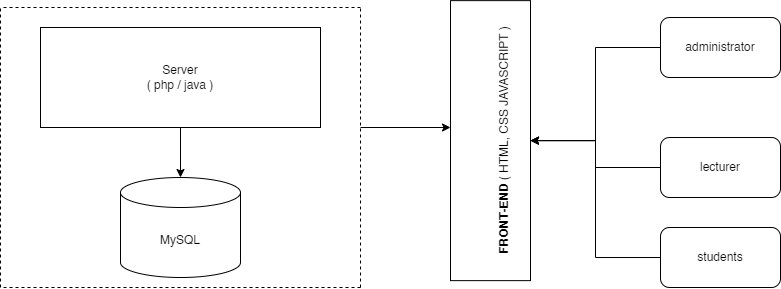

The diagram above was exported from draw.io. Its source (the exported page's mxGraphModel, read from the mxfile embedded in the PNG):
<mxGraphModel dx="1214" dy="721" grid="1" gridSize="10" guides="1" tooltips="1" connect="1" arrows="1" fold="1" page="1" pageScale="1" pageWidth="1654" pageHeight="1169" math="0" shadow="0">
  <root>
    <mxCell id="0" />
    <mxCell id="1" parent="0" />
    <mxCell id="QQahKGKS-3yVr6Iyx1vF-1" value="" style="endArrow=none;dashed=1;html=1;rounded=0;" edge="1" parent="1">
      <mxGeometry width="50" height="50" relative="1" as="geometry">
        <mxPoint x="120" y="520" as="sourcePoint" />
        <mxPoint x="120" y="240" as="targetPoint" />
      </mxGeometry>
    </mxCell>
    <mxCell id="QQahKGKS-3yVr6Iyx1vF-2" value="" style="endArrow=none;dashed=1;html=1;rounded=0;" edge="1" parent="1">
      <mxGeometry width="50" height="50" relative="1" as="geometry">
        <mxPoint x="480" y="520" as="sourcePoint" />
        <mxPoint x="480" y="240" as="targetPoint" />
      </mxGeometry>
    </mxCell>
    <mxCell id="QQahKGKS-3yVr6Iyx1vF-3" value="" style="endArrow=none;dashed=1;html=1;rounded=0;" edge="1" parent="1">
      <mxGeometry width="50" height="50" relative="1" as="geometry">
        <mxPoint x="480" y="240" as="sourcePoint" />
        <mxPoint x="120" y="240" as="targetPoint" />
      </mxGeometry>
    </mxCell>
    <mxCell id="QQahKGKS-3yVr6Iyx1vF-4" value="" style="endArrow=none;dashed=1;html=1;rounded=0;" edge="1" parent="1">
      <mxGeometry width="50" height="50" relative="1" as="geometry">
        <mxPoint x="480" y="520" as="sourcePoint" />
        <mxPoint x="120" y="520" as="targetPoint" />
      </mxGeometry>
    </mxCell>
    <mxCell id="QQahKGKS-3yVr6Iyx1vF-8" value="" style="edgeStyle=orthogonalEdgeStyle;rounded=0;orthogonalLoop=1;jettySize=auto;html=1;" edge="1" parent="1" source="QQahKGKS-3yVr6Iyx1vF-6" target="QQahKGKS-3yVr6Iyx1vF-7">
      <mxGeometry relative="1" as="geometry" />
    </mxCell>
    <mxCell id="QQahKGKS-3yVr6Iyx1vF-6" value="Server&lt;br&gt;( php / java )" style="rounded=0;whiteSpace=wrap;html=1;" vertex="1" parent="1">
      <mxGeometry x="160" y="260" width="280" height="100" as="geometry" />
    </mxCell>
    <mxCell id="QQahKGKS-3yVr6Iyx1vF-7" value="MySQL" style="shape=cylinder3;whiteSpace=wrap;html=1;boundedLbl=1;backgroundOutline=1;size=15;" vertex="1" parent="1">
      <mxGeometry x="240" y="410" width="120" height="100" as="geometry" />
    </mxCell>
    <mxCell id="QQahKGKS-3yVr6Iyx1vF-9" value="" style="endArrow=classic;html=1;rounded=0;" edge="1" parent="1">
      <mxGeometry width="50" height="50" relative="1" as="geometry">
        <mxPoint x="480" y="360" as="sourcePoint" />
        <mxPoint x="570" y="360" as="targetPoint" />
      </mxGeometry>
    </mxCell>
    <mxCell id="QQahKGKS-3yVr6Iyx1vF-10" value="" style="rounded=0;whiteSpace=wrap;html=1;" vertex="1" parent="1">
      <mxGeometry x="570" y="233.13" width="80" height="280" as="geometry" />
    </mxCell>
    <mxCell id="QQahKGKS-3yVr6Iyx1vF-11" value="&lt;b&gt;FRONT-END &lt;/b&gt;( HTML, CSS JAVASCRIPT )" style="text;html=1;align=center;verticalAlign=middle;whiteSpace=wrap;rounded=0;rotation=-90;" vertex="1" parent="1">
      <mxGeometry x="500" y="345.63" width="248.75" height="55" as="geometry" />
    </mxCell>
    <mxCell id="QQahKGKS-3yVr6Iyx1vF-16" value="" style="edgeStyle=orthogonalEdgeStyle;rounded=0;orthogonalLoop=1;jettySize=auto;html=1;" edge="1" parent="1" source="QQahKGKS-3yVr6Iyx1vF-12" target="QQahKGKS-3yVr6Iyx1vF-10">
      <mxGeometry relative="1" as="geometry" />
    </mxCell>
    <mxCell id="QQahKGKS-3yVr6Iyx1vF-12" value="administrator" style="rounded=1;whiteSpace=wrap;html=1;" vertex="1" parent="1">
      <mxGeometry x="780" y="250" width="120" height="60" as="geometry" />
    </mxCell>
    <mxCell id="QQahKGKS-3yVr6Iyx1vF-17" value="" style="edgeStyle=orthogonalEdgeStyle;rounded=0;orthogonalLoop=1;jettySize=auto;html=1;" edge="1" parent="1" source="QQahKGKS-3yVr6Iyx1vF-13" target="QQahKGKS-3yVr6Iyx1vF-10">
      <mxGeometry relative="1" as="geometry" />
    </mxCell>
    <mxCell id="QQahKGKS-3yVr6Iyx1vF-13" value="lecturer" style="rounded=1;whiteSpace=wrap;html=1;" vertex="1" parent="1">
      <mxGeometry x="780" y="370" width="120" height="60" as="geometry" />
    </mxCell>
    <mxCell id="QQahKGKS-3yVr6Iyx1vF-18" value="" style="edgeStyle=orthogonalEdgeStyle;rounded=0;orthogonalLoop=1;jettySize=auto;html=1;" edge="1" parent="1" source="QQahKGKS-3yVr6Iyx1vF-14" target="QQahKGKS-3yVr6Iyx1vF-10">
      <mxGeometry relative="1" as="geometry" />
    </mxCell>
    <mxCell id="QQahKGKS-3yVr6Iyx1vF-14" value="students" style="rounded=1;whiteSpace=wrap;html=1;" vertex="1" parent="1">
      <mxGeometry x="780" y="460" width="120" height="60" as="geometry" />
    </mxCell>
  </root>
</mxGraphModel>